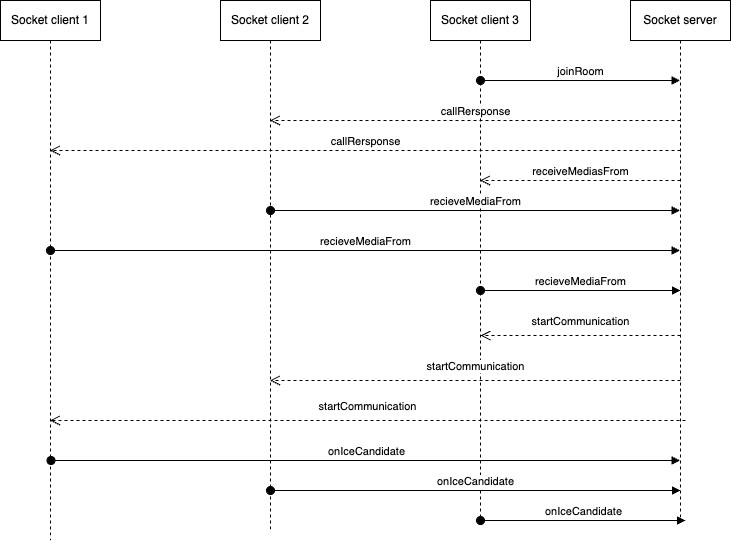

The diagram above was exported from draw.io. Its source (the exported page's mxGraphModel, read from the mxfile embedded in the PNG):
<mxGraphModel dx="1535" dy="750" grid="1" gridSize="10" guides="1" tooltips="1" connect="1" arrows="1" fold="1" page="1" pageScale="1" pageWidth="850" pageHeight="1100" math="0" shadow="0">
  <root>
    <mxCell id="0" />
    <mxCell id="1" parent="0" />
    <mxCell id="HranNXorWAN7W3DIMOpO-1" value="Socket client 1" style="shape=umlLifeline;perimeter=lifelinePerimeter;whiteSpace=wrap;html=1;container=1;dropTarget=0;collapsible=0;recursiveResize=0;outlineConnect=0;portConstraint=eastwest;newEdgeStyle={&quot;edgeStyle&quot;:&quot;elbowEdgeStyle&quot;,&quot;elbow&quot;:&quot;vertical&quot;,&quot;curved&quot;:0,&quot;rounded&quot;:0};" vertex="1" parent="1">
      <mxGeometry x="70" y="20" width="100" height="540" as="geometry" />
    </mxCell>
    <mxCell id="P-mcY4NIr1VqpjbMCV6n-1" value="Socket client 2" style="shape=umlLifeline;perimeter=lifelinePerimeter;whiteSpace=wrap;html=1;container=1;dropTarget=0;collapsible=0;recursiveResize=0;outlineConnect=0;portConstraint=eastwest;newEdgeStyle={&quot;edgeStyle&quot;:&quot;elbowEdgeStyle&quot;,&quot;elbow&quot;:&quot;vertical&quot;,&quot;curved&quot;:0,&quot;rounded&quot;:0};" vertex="1" parent="1">
      <mxGeometry x="290" y="20" width="100" height="530" as="geometry" />
    </mxCell>
    <mxCell id="_-sIkzIJVdOmtcBN20JA-1" value="Socket server&lt;br&gt;" style="shape=umlLifeline;perimeter=lifelinePerimeter;whiteSpace=wrap;html=1;container=1;dropTarget=0;collapsible=0;recursiveResize=0;outlineConnect=0;portConstraint=eastwest;newEdgeStyle={&quot;edgeStyle&quot;:&quot;elbowEdgeStyle&quot;,&quot;elbow&quot;:&quot;vertical&quot;,&quot;curved&quot;:0,&quot;rounded&quot;:0};" vertex="1" parent="1">
      <mxGeometry x="700" y="20" width="100" height="520" as="geometry" />
    </mxCell>
    <mxCell id="_-sIkzIJVdOmtcBN20JA-2" value="Socket client 3" style="shape=umlLifeline;perimeter=lifelinePerimeter;whiteSpace=wrap;html=1;container=1;dropTarget=0;collapsible=0;recursiveResize=0;outlineConnect=0;portConstraint=eastwest;newEdgeStyle={&quot;edgeStyle&quot;:&quot;elbowEdgeStyle&quot;,&quot;elbow&quot;:&quot;vertical&quot;,&quot;curved&quot;:0,&quot;rounded&quot;:0};" vertex="1" parent="1">
      <mxGeometry x="500" y="20" width="100" height="520" as="geometry" />
    </mxCell>
    <mxCell id="_-sIkzIJVdOmtcBN20JA-3" value="joinRoom" style="html=1;verticalAlign=bottom;startArrow=oval;startFill=1;endArrow=block;startSize=8;edgeStyle=elbowEdgeStyle;elbow=vertical;curved=0;rounded=0;" edge="1" parent="1" target="_-sIkzIJVdOmtcBN20JA-1">
      <mxGeometry width="60" relative="1" as="geometry">
        <mxPoint x="550" y="100" as="sourcePoint" />
        <mxPoint x="610" y="100" as="targetPoint" />
      </mxGeometry>
    </mxCell>
    <mxCell id="DwkdOKqCwJuGrr2y81-t-1" value="callRersponse" style="html=1;verticalAlign=bottom;endArrow=open;dashed=1;endSize=8;edgeStyle=elbowEdgeStyle;elbow=vertical;curved=0;rounded=0;" edge="1" parent="1" target="P-mcY4NIr1VqpjbMCV6n-1">
      <mxGeometry relative="1" as="geometry">
        <mxPoint x="750" y="140" as="sourcePoint" />
        <mxPoint x="670" y="140" as="targetPoint" />
      </mxGeometry>
    </mxCell>
    <mxCell id="DwkdOKqCwJuGrr2y81-t-3" value="callRersponse" style="html=1;verticalAlign=bottom;endArrow=open;dashed=1;endSize=8;edgeStyle=elbowEdgeStyle;elbow=vertical;curved=0;rounded=0;" edge="1" parent="1" target="HranNXorWAN7W3DIMOpO-1">
      <mxGeometry relative="1" as="geometry">
        <mxPoint x="750" y="170" as="sourcePoint" />
        <mxPoint x="340" y="170" as="targetPoint" />
      </mxGeometry>
    </mxCell>
    <mxCell id="DwkdOKqCwJuGrr2y81-t-4" value="receiveMediasFrom" style="html=1;verticalAlign=bottom;endArrow=open;dashed=1;endSize=8;edgeStyle=elbowEdgeStyle;elbow=vertical;curved=0;rounded=0;" edge="1" parent="1" target="_-sIkzIJVdOmtcBN20JA-2">
      <mxGeometry relative="1" as="geometry">
        <mxPoint x="750" y="200" as="sourcePoint" />
        <mxPoint x="120" y="200" as="targetPoint" />
      </mxGeometry>
    </mxCell>
    <mxCell id="DwkdOKqCwJuGrr2y81-t-5" value="recieveMediaFrom" style="html=1;verticalAlign=bottom;startArrow=oval;startFill=1;endArrow=block;startSize=8;edgeStyle=elbowEdgeStyle;elbow=vertical;curved=0;rounded=0;" edge="1" parent="1" target="_-sIkzIJVdOmtcBN20JA-1">
      <mxGeometry width="60" relative="1" as="geometry">
        <mxPoint x="340" y="230" as="sourcePoint" />
        <mxPoint x="540" y="230" as="targetPoint" />
      </mxGeometry>
    </mxCell>
    <mxCell id="DwkdOKqCwJuGrr2y81-t-6" value="recieveMediaFrom" style="html=1;verticalAlign=bottom;startArrow=oval;startFill=1;endArrow=block;startSize=8;edgeStyle=elbowEdgeStyle;elbow=vertical;curved=0;rounded=0;" edge="1" parent="1" target="_-sIkzIJVdOmtcBN20JA-1">
      <mxGeometry width="60" relative="1" as="geometry">
        <mxPoint x="120" y="270" as="sourcePoint" />
        <mxPoint x="530" y="270" as="targetPoint" />
      </mxGeometry>
    </mxCell>
    <mxCell id="DwkdOKqCwJuGrr2y81-t-7" value="recieveMediaFrom" style="html=1;verticalAlign=bottom;startArrow=oval;startFill=1;endArrow=block;startSize=8;edgeStyle=elbowEdgeStyle;elbow=vertical;curved=0;rounded=0;" edge="1" parent="1">
      <mxGeometry width="60" relative="1" as="geometry">
        <mxPoint x="550" y="310" as="sourcePoint" />
        <mxPoint x="750" y="310" as="targetPoint" />
      </mxGeometry>
    </mxCell>
    <mxCell id="ELLsXCN8no-woJjYLsLR-1" value="startCommunication" style="html=1;verticalAlign=bottom;endArrow=open;dashed=1;endSize=8;edgeStyle=elbowEdgeStyle;elbow=vertical;curved=0;rounded=0;" edge="1" parent="1">
      <mxGeometry y="-5" relative="1" as="geometry">
        <mxPoint x="750" y="355" as="sourcePoint" />
        <mxPoint x="550" y="355" as="targetPoint" />
        <mxPoint as="offset" />
      </mxGeometry>
    </mxCell>
    <mxCell id="ELLsXCN8no-woJjYLsLR-2" value="startCommunication" style="html=1;verticalAlign=bottom;endArrow=open;dashed=1;endSize=8;edgeStyle=elbowEdgeStyle;elbow=vertical;curved=0;rounded=0;" edge="1" parent="1" target="P-mcY4NIr1VqpjbMCV6n-1">
      <mxGeometry y="-5" relative="1" as="geometry">
        <mxPoint x="750" y="400" as="sourcePoint" />
        <mxPoint x="550" y="400" as="targetPoint" />
        <mxPoint as="offset" />
      </mxGeometry>
    </mxCell>
    <mxCell id="ELLsXCN8no-woJjYLsLR-3" value="startCommunication" style="html=1;verticalAlign=bottom;endArrow=open;dashed=1;endSize=8;edgeStyle=elbowEdgeStyle;elbow=vertical;curved=0;rounded=0;" edge="1" parent="1" target="HranNXorWAN7W3DIMOpO-1">
      <mxGeometry y="-5" relative="1" as="geometry">
        <mxPoint x="755" y="440" as="sourcePoint" />
        <mxPoint x="345" y="440" as="targetPoint" />
        <mxPoint as="offset" />
      </mxGeometry>
    </mxCell>
    <mxCell id="ET2VMDbkh-hEZF40r0QA-1" value="onIceCandidate" style="html=1;verticalAlign=bottom;startArrow=oval;startFill=1;endArrow=block;startSize=8;edgeStyle=elbowEdgeStyle;elbow=vertical;curved=0;rounded=0;" edge="1" parent="1" target="_-sIkzIJVdOmtcBN20JA-1">
      <mxGeometry width="60" relative="1" as="geometry">
        <mxPoint x="120.5" y="480" as="sourcePoint" />
        <mxPoint x="700" y="480" as="targetPoint" />
        <Array as="points">
          <mxPoint x="510.5" y="480" />
        </Array>
      </mxGeometry>
    </mxCell>
    <mxCell id="ET2VMDbkh-hEZF40r0QA-2" value="onIceCandidate" style="html=1;verticalAlign=bottom;startArrow=oval;startFill=1;endArrow=block;startSize=8;edgeStyle=elbowEdgeStyle;elbow=vertical;curved=0;rounded=0;" edge="1" parent="1">
      <mxGeometry width="60" relative="1" as="geometry">
        <mxPoint x="340" y="510" as="sourcePoint" />
        <mxPoint x="750" y="510" as="targetPoint" />
        <Array as="points">
          <mxPoint x="730" y="510" />
        </Array>
      </mxGeometry>
    </mxCell>
    <mxCell id="ET2VMDbkh-hEZF40r0QA-3" value="onIceCandidate" style="html=1;verticalAlign=bottom;startArrow=oval;startFill=1;endArrow=block;startSize=8;edgeStyle=elbowEdgeStyle;elbow=vertical;curved=0;rounded=0;" edge="1" parent="1">
      <mxGeometry width="60" relative="1" as="geometry">
        <mxPoint x="550" y="540" as="sourcePoint" />
        <mxPoint x="755" y="540" as="targetPoint" />
        <Array as="points" />
      </mxGeometry>
    </mxCell>
  </root>
</mxGraphModel>